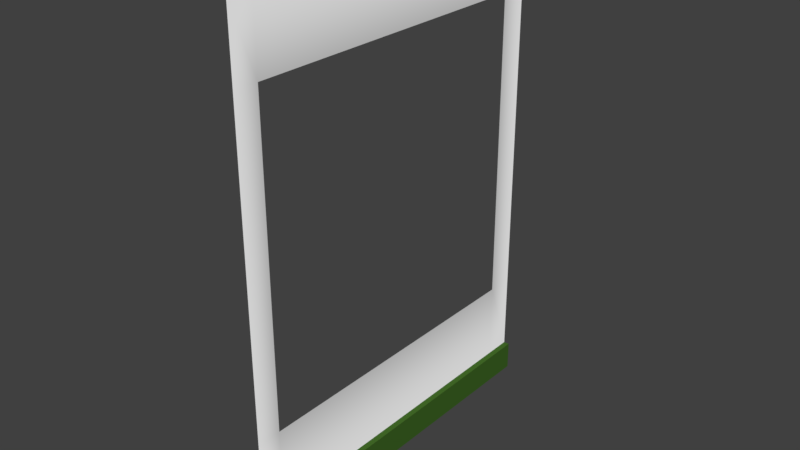 # Source: murobucato.blend  (saved by Blender 2.78.0; exported with 4.5.12 LTS)
import bpy
from mathutils import Matrix  # noqa: F401  (used for matrix-valued properties, if any)

bpy.ops.wm.read_factory_settings(use_empty=True)
scene = bpy.context.scene
scene.name = 'Scene'

# ---- collections
col_collection_1 = bpy.data.collections.new('Collection 1'); scene.collection.children.link(col_collection_1)

# ---- materials (node trees are filled in below, after node groups)
mat_material_001 = bpy.data.materials.new('Material.001')
mat_material_001.alpha_threshold = 0.0
mat_material_001.use_transparent_shadow = False
mat_material_001.roughness = 0.5
mat_material_001.specular_intensity = 0.0
mat_material_002 = bpy.data.materials.new('Material.002')
mat_material_002.alpha_threshold = 0.0
mat_material_002.use_transparent_shadow = False
mat_material_002.diffuse_color = (0.05025, 0.1329, 0.01913, 1.0)
mat_material_002.roughness = 0.5
mat_material_002.specular_intensity = 0.0

# ---- material node trees

# ---- world
world_world = bpy.data.worlds.new('World'); scene.world = world_world
world_world.color = (0.05088, 0.05088, 0.05088)
world_world.use_sun_shadow = False
world_world.sun_shadow_jitter_overblur = 0.0
world_world.cycles.sampling_method = 'MANUAL'

# ---- meshes
me_plane = bpy.data.meshes.new('Plane')
me_plane.from_pydata([(-2.265e-07, -2.0, 5.409), (-7.55e-08, -2.0, 0.009297), (7.55e-08, 2.0, 5.409), (2.265e-07, 2.0, 0.009297), (-8.443e-08, -2.0, 0.3288), (2.176e-07, 2.0, 0.3288), (0.06495, -2.0, 0.3288), (0.06495, -2.0, 0.009297), (0.06495, 2.0, 0.009297), (0.06495, 2.0, 0.3288), (-2.265e-07, -2.0, 5.409), (-8.443e-08, -2.0, 0.3288), (2.176e-07, 2.0, 0.3288), (7.55e-08, 2.0, 5.409), (-1.087e-07, -2.0, 1.198), (1.932e-07, 2.0, 1.198), (-1.087e-07, -2.0, 1.198), (1.932e-07, 2.0, 1.198), (9.645e-08, 2.0, 4.66), (9.645e-08, 2.0, 4.66), (-2.055e-07, -2.0, 4.66), (-2.055e-07, -2.0, 4.66), (-5.522e-08, -1.731, 0.009297), (0.06495, -1.731, 0.009297), (-6.415e-08, -1.731, 0.3288), (-2.062e-07, -1.731, 5.409), (0.06495, -1.731, 0.3288), (-6.415e-08, -1.731, 0.3288), (-2.062e-07, -1.731, 5.409), (-8.847e-08, -1.731, 1.198), (-1.853e-07, -1.731, 4.66), (2.035e-07, 1.695, 0.009297), (1.946e-07, 1.695, 0.3288), (1.946e-07, 1.695, 0.3288), (1.702e-07, 1.695, 1.198), (7.345e-08, 1.695, 4.66), (0.06495, 1.695, 0.009297), (5.25e-08, 1.695, 5.409), (0.06495, 1.695, 0.3288), (5.25e-08, 1.695, 5.409)], [], [(31, 3, 8, 36), (18, 2, 13, 19), (38, 36, 8, 9), (3, 5, 9, 8), (4, 1, 7, 6), (24, 4, 6, 26), (34, 33, 12, 17), (14, 4, 11, 16), (25, 0, 10, 28), (32, 5, 12, 33), (20, 14, 16, 21), (35, 34, 17, 19), (5, 15, 17, 12), (39, 35, 19, 13), (0, 20, 21, 10), (15, 18, 19, 17), (10, 21, 30, 28), (21, 16, 29, 30), (4, 24, 27, 11), (37, 25, 28, 39), (16, 11, 27, 29), (32, 24, 26, 38), (6, 7, 23, 26), (1, 22, 23, 7), (5, 32, 38, 9), (2, 37, 39, 13), (28, 30, 35, 39), (24, 32, 33, 27), (29, 27, 33, 34), (26, 23, 36, 38), (22, 31, 36, 23)])
me_plane.polygons.foreach_set('use_smooth', [True] * 31)
me_plane.polygons.foreach_set('material_index', [0, 0, 1, 0, 0, 1, 0, 0, 0, 1, 0, 0, 0, 0, 0, 0, 0, 0, 1, 0, 0, 1, 1, 0, 1, 0, 0, 1, 0, 1, 0])
_k = set([(1, 7), (3, 8), (4, 6), (4, 11), (4, 24), (5, 9), (5, 32), (6, 7), (6, 26), (7, 23), (8, 9), (8, 36), (9, 38), (23, 36), (24, 32), (26, 38)])
me_plane.attributes.new('sharp_edge', 'BOOLEAN', 'EDGE').data.foreach_set('value', [ (min(e.vertices), max(e.vertices)) in _k for e in me_plane.edges])
_uv = me_plane.uv_layers.new(name='UVMap')
_uv.uv.foreach_set('vector', [0.0, 0.0, 0.0, 0.0, 0.0, 0.0, 0.0, 0.0, 0.0, 0.0, 0.0, 0.0, 0.0, 0.0, 0.0, 0.0, 0.0, 0.0, 0.0, 0.0, 0.0, 0.0, 0.0, 0.0, 0.0, 0.0, 0.0, 0.0, 0.0, 0.0, 0.0, 0.0, 0.0, 0.0, 0.0, 0.0, 0.0, 0.0, 0.0, 0.0, 0.0, 0.0, 0.0, 0.0, 0.0, 0.0, 0.0, 0.0, 0.0, 0.0, 0.0, 0.0, 0.0, 0.0, 0.0, 0.0, 0.0, 0.0, 0.0, 0.0, 0.0, 0.0, 0.0, 0.0, 0.0, 0.0, 0.0, 0.0, 0.0, 0.0, 0.0, 0.0, 0.0, 0.0, 0.0, 0.0, 0.0, 0.0, 0.0, 0.0, 0.0, 0.0, 0.0, 0.0, 0.0, 0.0, 0.0, 0.0, 0.0, 0.0, 0.0, 0.0, 0.0, 0.0, 0.0, 0.0, 0.0, 0.0, 0.0, 0.0, 0.0, 0.0, 0.0, 0.0, 0.0, 0.0, 0.0, 0.0, 0.0, 0.0, 0.0, 0.0, 0.0, 0.0, 0.0, 0.0, 0.0, 0.0, 0.0, 0.0, 0.0, 0.0, 0.0, 0.0, 0.0, 0.0, 0.0, 0.0, 0.0, 0.0, 0.0, 0.0, 0.0, 0.0, 0.0, 0.0, 0.0, 0.0, 0.0, 0.0, 0.0, 0.0, 0.0, 0.0, 0.0, 0.0, 0.0, 0.0, 0.0, 0.0, 0.0, 0.0, 0.0, 0.0, 0.0, 0.0, 0.0, 0.0, 0.0, 0.0, 0.0, 0.0, 0.0, 0.0, 0.0, 0.0, 0.0, 0.0, 0.0, 0.0, 0.0, 0.0, 0.0, 0.0, 0.0, 0.0, 0.0, 0.0, 0.0, 0.0, 0.0, 0.0, 0.0, 0.0, 0.0, 0.0, 0.0, 0.0, 0.0, 0.0, 0.0, 0.0, 0.0, 0.0, 0.0, 0.0, 0.0, 0.0, 0.0, 0.0, 0.0, 0.0, 0.0, 0.0, 0.0, 0.0, 0.0, 0.0, 0.0, 0.0, 0.0, 0.0, 0.0, 0.0, 0.0, 0.0, 0.0, 0.0, 0.0, 0.0, 0.0, 0.0, 0.0, 0.0, 0.0, 0.0, 0.0, 0.0, 0.0, 0.0, 0.0, 0.0, 0.0, 0.0, 0.0, 0.0, 0.0, 0.0, 0.0, 0.0, 0.0, 0.0, 0.0, 0.0, 0.0, 0.0, 0.0, 0.0])
me_plane.materials.append(mat_material_001)
me_plane.materials.append(mat_material_002)
me_plane.use_remesh_preserve_volume = False
me_plane.use_remesh_preserve_attributes = False
me_plane.use_mirror_vertex_groups = False
me_plane.update()
me_plane.normals_split_custom_set([tuple(v) for v in zip(*[iter([0.0, 0.0, -1.0, 0.0, 0.0, -1.0, 0.0, 0.0, -1.0, 0.0, 0.0, -1.0, 0.0, 0.0, 0.0, 0.0, 0.0, 0.0, 0.4472, -3.376e-08, 0.8944, 0.7071, -5.339e-08, 0.7071, 1.0, -5.826e-08, 2.332e-08, 1.0, -5.826e-08, 2.332e-08, 1.0, -3.827e-08, 2.332e-08, 1.0, -3.827e-08, 2.332e-08, 0.0, 1.0, 0.0, 0.0, 1.0, 0.0, 0.0, 1.0, 0.0, 0.0, 1.0, 0.0, 0.0, -1.0, 0.0, 0.0, -1.0, 0.0, 0.0, -1.0, 0.0, 0.0, -1.0, 0.0, 0.0, 0.0, 1.0, 0.0, 0.0, 1.0, 0.0, 0.0, 1.0, 0.0, 0.0, 1.0, 1.0, -7.55e-08, 2.796e-08, 0.7071, -5.339e-08, 0.7071, 0.4472, -3.376e-08, 0.8944, 0.7071, -5.339e-08, 0.7071, 0.0, 0.0, 0.0, 0.0, 0.0, 0.0, 0.4472, -3.376e-08, 0.8944, 0.7071, -5.339e-08, 0.7071, 0.0, 0.0, 1.0, 0.0, 0.0, 0.0, 0.4472, -3.376e-08, 0.8944, 0.7071, -5.339e-08, 0.7071, 0.0, 0.0, 1.0, 0.0, 0.0, 0.0, 0.4472, -3.376e-08, 0.8944, 0.7071, -5.339e-08, 0.7071, 0.0, 0.0, 0.0, 0.0, 0.0, 0.0, 0.7071, -5.339e-08, 0.7071, 0.7071, -5.339e-08, 0.7071, 1.0, -7.55e-08, 2.796e-08, 1.0, -7.55e-08, 2.796e-08, 0.7071, -5.339e-08, 0.7071, 0.7071, -5.339e-08, 0.7071, 0.0, 0.0, 0.0, 0.0, 0.0, 0.0, 0.7071, -5.339e-08, 0.7071, 0.4472, -3.376e-08, 0.8944, 0.7071, -5.339e-08, 0.7071, 1.0, -7.55e-08, 2.796e-08, 0.7071, -5.339e-08, 0.7071, 0.4472, -3.376e-08, 0.8944, 0.0, 0.0, 0.0, 0.0, 0.0, 0.0, 0.7071, -5.339e-08, 0.7071, 0.4472, -3.376e-08, 0.8944, 0.0, 0.0, 0.0, 0.0, 0.0, 0.0, 0.7071, -5.339e-08, 0.7071, 0.7071, -5.339e-08, 0.7071, 0.4472, -3.376e-08, 0.8944, 0.7071, -5.339e-08, 0.7071, 1.0, -7.55e-08, 2.796e-08, 0.7071, -5.339e-08, 0.7071, 0.7071, -5.339e-08, 0.7071, 0.7071, -5.339e-08, 0.7071, 1.0, -7.55e-08, 2.796e-08, 1.0, -7.55e-08, 2.796e-08, 0.0, 0.0, 1.0, 0.0, 0.0, 1.0, 0.7071, -5.339e-08, 0.7071, 0.4472, -3.376e-08, 0.8944, 0.0, 0.0, 1.0, 0.0, 0.0, 1.0, 0.7071, -5.339e-08, 0.7071, 0.7071, -5.339e-08, 0.7071, 0.7071, -5.339e-08, 0.7071, 0.4472, -3.376e-08, 0.8944, 0.7071, -5.339e-08, 0.7071, 1.0, -7.55e-08, 2.796e-08, 0.0, 0.0, 1.0, 0.0, 0.0, 1.0, 0.0, 0.0, 1.0, 0.0, 0.0, 1.0, 1.0, -6.51e-08, 2.332e-08, 1.0, -6.51e-08, 2.332e-08, 1.0, -7.168e-08, 2.332e-08, 1.0, -7.168e-08, 2.332e-08, 0.0, 0.0, -1.0, 0.0, 0.0, -1.0, 0.0, 0.0, -1.0, 0.0, 0.0, -1.0, 0.0, 0.0, 1.0, 0.0, 0.0, 1.0, 0.0, 0.0, 1.0, 0.0, 0.0, 1.0, 0.0, 0.0, 0.0, 0.0, 0.0, 1.0, 0.7071, -5.339e-08, 0.7071, 0.4472, -3.376e-08, 0.8944, 0.7071, -5.339e-08, 0.7071, 1.0, -7.55e-08, 2.796e-08, 1.0, -7.55e-08, 2.796e-08, 0.7071, -5.339e-08, 0.7071, 0.0, 0.0, 1.0, 0.0, 0.0, 1.0, 0.7071, -5.339e-08, 0.7071, 0.7071, -5.339e-08, 0.7071, 1.0, -7.55e-08, 2.796e-08, 0.7071, -5.339e-08, 0.7071, 0.7071, -5.339e-08, 0.7071, 1.0, -7.55e-08, 2.796e-08, 1.0, -7.168e-08, 2.332e-08, 1.0, -7.168e-08, 2.332e-08, 1.0, -5.826e-08, 2.332e-08, 1.0, -5.826e-08, 2.332e-08, 0.0, 0.0, -1.0, 0.0, 0.0, -1.0, 0.0, 0.0, -1.0, 0.0, 0.0, -1.0])] * 3)])

# ---- objects
ob_plane = bpy.data.objects.new('Plane', me_plane)

# ---- transforms, parenting, visibility, modifiers, constraints
ob_plane.location = (0.0, 0.0, 0.0)
ob_plane.color = (0.8, 0.8, 0.8, 1.0)
ob_plane.lineart.crease_threshold = 0.0

# ---- collection membership
col_collection_1.objects.link(ob_plane)

# ---- scene / render settings (as saved in the file)
scene.frame_start = 1; scene.frame_end = 40; scene.frame_set(1)
scene.render.engine = 'BLENDER_EEVEE_NEXT'
scene.render.resolution_percentage = 50
scene.render.dither_intensity = 0.0
scene.cycles.use_denoising = False
scene.cycles.samples = 128
scene.cycles.sampling_pattern = 'TABULATED_SOBOL'
scene.cycles.light_sampling_threshold = 0.0
scene.cycles.use_adaptive_sampling = False
scene.cycles.use_light_tree = False
scene.cycles.blur_glossy = 0.0
scene.cycles.sample_clamp_indirect = 0.0
scene.view_settings.view_transform = 'Standard'
bpy.context.view_layer.update()

# ---- added for rendering (the .blend has no active camera and no usable light): camera, sun
cam_auto = bpy.data.cameras.new('AutoCamera')
cam_auto.lens = 50.0
cam_auto.sensor_width = 36.0
cam_auto.clip_end = 1000.0
ob_auto_camera = bpy.data.objects.new('AutoCamera', cam_auto)
scene.collection.objects.link(ob_auto_camera)
ob_auto_camera.location = (6.25038, -7.46149, 7.68363)
ob_auto_camera.rotation_euler = (1.09748, -7.21219e-08, 0.694738)
scene.camera = ob_auto_camera
light_auto_sun = bpy.data.lights.new('AutoSun', 'SUN')
light_auto_sun.energy = 3.0
light_auto_sun.angle = 0.0523599
ob_auto_sun = bpy.data.objects.new('AutoSun', light_auto_sun)
scene.collection.objects.link(ob_auto_sun)
ob_auto_sun.rotation_euler = (0.872665, 0.174533, 0.523599)
bpy.context.view_layer.update()

